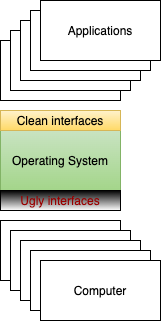

The diagram above was exported from draw.io. Its source (the exported page's mxGraphModel, read from the mxfile embedded in the PNG):
<mxGraphModel dx="712" dy="516" grid="1" gridSize="10" guides="1" tooltips="1" connect="1" arrows="1" fold="1" page="1" pageScale="1" pageWidth="850" pageHeight="1100" math="0" shadow="0">
  <root>
    <mxCell id="0" />
    <mxCell id="1" parent="0" />
    <UserObject label="Applications" treeRoot="1" id="2">
      <mxCell style="align=center;collapsible=0;container=1;recursiveResize=0;" vertex="1" parent="1">
        <mxGeometry x="300" y="120" width="120" height="60" as="geometry" />
      </mxCell>
    </UserObject>
    <UserObject label="Computer" treeRoot="1" id="3">
      <mxCell style="align=center;collapsible=0;container=1;recursiveResize=0;" vertex="1" parent="1">
        <mxGeometry x="300" y="300" width="120" height="60" as="geometry" />
      </mxCell>
    </UserObject>
    <mxCell id="8" value="uply" style="" parent="0" />
    <mxCell id="4" value="Ugly interfaces" style="rounded=0;sketch=0;gradientColor=#ffffff;horizontal=1;fillColor=#000000;fontColor=#990000;" vertex="1" parent="8">
      <mxGeometry x="300" y="270" width="120" height="20" as="geometry" />
    </mxCell>
    <mxCell id="9" value="clean" parent="0" />
    <mxCell id="5" value="Clean interfaces" style="rounded=0;sketch=0;gradientColor=#ffd966;horizontal=1;fillColor=#fff2cc;strokeColor=#d6b656;" vertex="1" parent="9">
      <mxGeometry x="300" y="190" width="120" height="20" as="geometry" />
    </mxCell>
    <mxCell id="10" value="Operating System" parent="0" />
    <mxCell id="13" value="" style="group" vertex="1" connectable="0" parent="10">
      <mxGeometry x="300" y="190" width="120" height="100" as="geometry" />
    </mxCell>
    <mxCell id="6" value="Operating System" style="rounded=0;sketch=0;fillColor=#d5e8d4;gradientColor=#97d077;strokeColor=#82b366;" vertex="1" parent="13">
      <mxGeometry width="120" height="100" as="geometry" />
    </mxCell>
    <mxCell id="11" value="Ugly interfaces" style="rounded=0;sketch=0;gradientColor=#ffffff;horizontal=1;fillColor=#000000;fontColor=#990000;" vertex="1" parent="13">
      <mxGeometry y="80" width="120" height="20" as="geometry" />
    </mxCell>
    <mxCell id="12" value="Clean interfaces" style="rounded=0;sketch=0;gradientColor=#ffd966;horizontal=1;fillColor=#fff2cc;strokeColor=#d6b656;" vertex="1" parent="13">
      <mxGeometry width="120" height="20" as="geometry" />
    </mxCell>
    <UserObject label="Applications" treeRoot="1" id="14">
      <mxCell style="align=center;collapsible=0;container=1;recursiveResize=0;" vertex="1" parent="10">
        <mxGeometry x="310" y="110" width="120" height="60" as="geometry" />
      </mxCell>
    </UserObject>
    <mxCell id="17" value="multiple applications" parent="0" />
    <UserObject label="Computer" treeRoot="1" id="18">
      <mxCell style="align=center;collapsible=0;container=1;recursiveResize=0;" vertex="1" parent="17">
        <mxGeometry x="310" y="310" width="120" height="60" as="geometry" />
      </mxCell>
    </UserObject>
    <UserObject label="Computer" treeRoot="1" id="19">
      <mxCell style="align=center;collapsible=0;container=1;recursiveResize=0;" vertex="1" parent="17">
        <mxGeometry x="320" y="320" width="120" height="60" as="geometry" />
      </mxCell>
    </UserObject>
    <UserObject label="Computer" treeRoot="1" id="20">
      <mxCell style="align=center;collapsible=0;container=1;recursiveResize=0;" vertex="1" parent="17">
        <mxGeometry x="330" y="330" width="120" height="60" as="geometry" />
      </mxCell>
    </UserObject>
    <UserObject label="Applications" treeRoot="1" id="22">
      <mxCell style="align=center;collapsible=0;container=1;recursiveResize=0;" vertex="1" parent="17">
        <mxGeometry x="320" y="100" width="120" height="60" as="geometry" />
      </mxCell>
    </UserObject>
    <UserObject label="Computer" treeRoot="1" id="21">
      <mxCell style="align=center;collapsible=0;container=1;recursiveResize=0;" vertex="1" parent="17">
        <mxGeometry x="340" y="340" width="120" height="60" as="geometry" />
      </mxCell>
    </UserObject>
    <UserObject label="Applications" treeRoot="1" id="23">
      <mxCell style="align=center;collapsible=0;container=1;recursiveResize=0;" vertex="1" parent="17">
        <mxGeometry x="330" y="90" width="120" height="60" as="geometry" />
      </mxCell>
    </UserObject>
    <UserObject label="Applications" treeRoot="1" id="24">
      <mxCell style="align=center;collapsible=0;container=1;recursiveResize=0;" vertex="1" parent="17">
        <mxGeometry x="340" y="80" width="120" height="60" as="geometry" />
      </mxCell>
    </UserObject>
  </root>
</mxGraphModel>